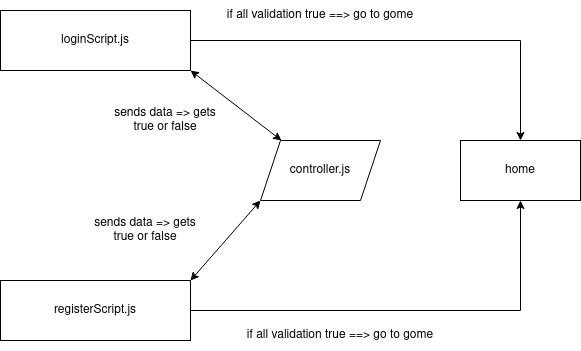

The diagram above was exported from draw.io. Its source (the exported page's mxGraphModel, read from the mxfile embedded in the PNG):
<mxGraphModel dx="1434" dy="793" grid="1" gridSize="10" guides="1" tooltips="1" connect="1" arrows="1" fold="1" page="1" pageScale="1" pageWidth="700" pageHeight="400" math="0" shadow="0">
  <root>
    <mxCell id="0" />
    <mxCell id="1" parent="0" />
    <mxCell id="N_kLgEEIMD5WYGygBjmY-11" style="edgeStyle=orthogonalEdgeStyle;rounded=0;orthogonalLoop=1;jettySize=auto;html=1;exitX=1;exitY=0.5;exitDx=0;exitDy=0;entryX=0.5;entryY=0;entryDx=0;entryDy=0;" edge="1" parent="1" source="N_kLgEEIMD5WYGygBjmY-1" target="N_kLgEEIMD5WYGygBjmY-9">
      <mxGeometry relative="1" as="geometry">
        <mxPoint x="590" y="60" as="targetPoint" />
      </mxGeometry>
    </mxCell>
    <mxCell id="N_kLgEEIMD5WYGygBjmY-1" value="loginScript.js" style="rounded=0;whiteSpace=wrap;html=1;" vertex="1" parent="1">
      <mxGeometry x="70" y="30" width="190" height="60" as="geometry" />
    </mxCell>
    <mxCell id="N_kLgEEIMD5WYGygBjmY-2" value="controller.js" style="shape=parallelogram;perimeter=parallelogramPerimeter;whiteSpace=wrap;html=1;fixedSize=1;" vertex="1" parent="1">
      <mxGeometry x="330" y="160" width="120" height="60" as="geometry" />
    </mxCell>
    <mxCell id="N_kLgEEIMD5WYGygBjmY-10" style="edgeStyle=orthogonalEdgeStyle;rounded=0;orthogonalLoop=1;jettySize=auto;html=1;exitX=1;exitY=0.5;exitDx=0;exitDy=0;entryX=0.5;entryY=1;entryDx=0;entryDy=0;" edge="1" parent="1" source="N_kLgEEIMD5WYGygBjmY-3" target="N_kLgEEIMD5WYGygBjmY-9">
      <mxGeometry relative="1" as="geometry">
        <mxPoint x="590" y="330" as="targetPoint" />
      </mxGeometry>
    </mxCell>
    <mxCell id="N_kLgEEIMD5WYGygBjmY-3" value="registerScript.js" style="rounded=0;whiteSpace=wrap;html=1;" vertex="1" parent="1">
      <mxGeometry x="70" y="300" width="190" height="60" as="geometry" />
    </mxCell>
    <mxCell id="N_kLgEEIMD5WYGygBjmY-9" value="home" style="rounded=0;whiteSpace=wrap;html=1;" vertex="1" parent="1">
      <mxGeometry x="530" y="160" width="120" height="60" as="geometry" />
    </mxCell>
    <mxCell id="N_kLgEEIMD5WYGygBjmY-12" value="sends data =&amp;gt; gets true or false" style="text;html=1;strokeColor=none;fillColor=none;align=center;verticalAlign=middle;whiteSpace=wrap;rounded=0;" vertex="1" parent="1">
      <mxGeometry x="180" y="120" width="110" height="40" as="geometry" />
    </mxCell>
    <mxCell id="N_kLgEEIMD5WYGygBjmY-13" value="sends data =&amp;gt; gets true or false" style="text;html=1;strokeColor=none;fillColor=none;align=center;verticalAlign=middle;whiteSpace=wrap;rounded=0;" vertex="1" parent="1">
      <mxGeometry x="160" y="230" width="110" height="40" as="geometry" />
    </mxCell>
    <mxCell id="N_kLgEEIMD5WYGygBjmY-14" value="if all validation true ==&amp;gt; go to gome" style="text;html=1;strokeColor=none;fillColor=none;align=center;verticalAlign=middle;whiteSpace=wrap;rounded=0;" vertex="1" parent="1">
      <mxGeometry x="280" y="20" width="220" height="30" as="geometry" />
    </mxCell>
    <mxCell id="N_kLgEEIMD5WYGygBjmY-15" value="if all validation true ==&amp;gt; go to gome" style="text;html=1;strokeColor=none;fillColor=none;align=center;verticalAlign=middle;whiteSpace=wrap;rounded=0;" vertex="1" parent="1">
      <mxGeometry x="300" y="340" width="220" height="30" as="geometry" />
    </mxCell>
    <mxCell id="N_kLgEEIMD5WYGygBjmY-16" value="" style="endArrow=classic;startArrow=classic;html=1;rounded=0;exitX=1;exitY=0;exitDx=0;exitDy=0;entryX=0;entryY=1;entryDx=0;entryDy=0;" edge="1" parent="1" source="N_kLgEEIMD5WYGygBjmY-3" target="N_kLgEEIMD5WYGygBjmY-2">
      <mxGeometry width="50" height="50" relative="1" as="geometry">
        <mxPoint x="400" y="410" as="sourcePoint" />
        <mxPoint x="450" y="360" as="targetPoint" />
      </mxGeometry>
    </mxCell>
    <mxCell id="N_kLgEEIMD5WYGygBjmY-17" value="" style="endArrow=classic;startArrow=classic;html=1;rounded=0;exitX=1;exitY=1;exitDx=0;exitDy=0;" edge="1" parent="1" source="N_kLgEEIMD5WYGygBjmY-1" target="N_kLgEEIMD5WYGygBjmY-2">
      <mxGeometry width="50" height="50" relative="1" as="geometry">
        <mxPoint x="400" y="410" as="sourcePoint" />
        <mxPoint x="450" y="360" as="targetPoint" />
      </mxGeometry>
    </mxCell>
  </root>
</mxGraphModel>